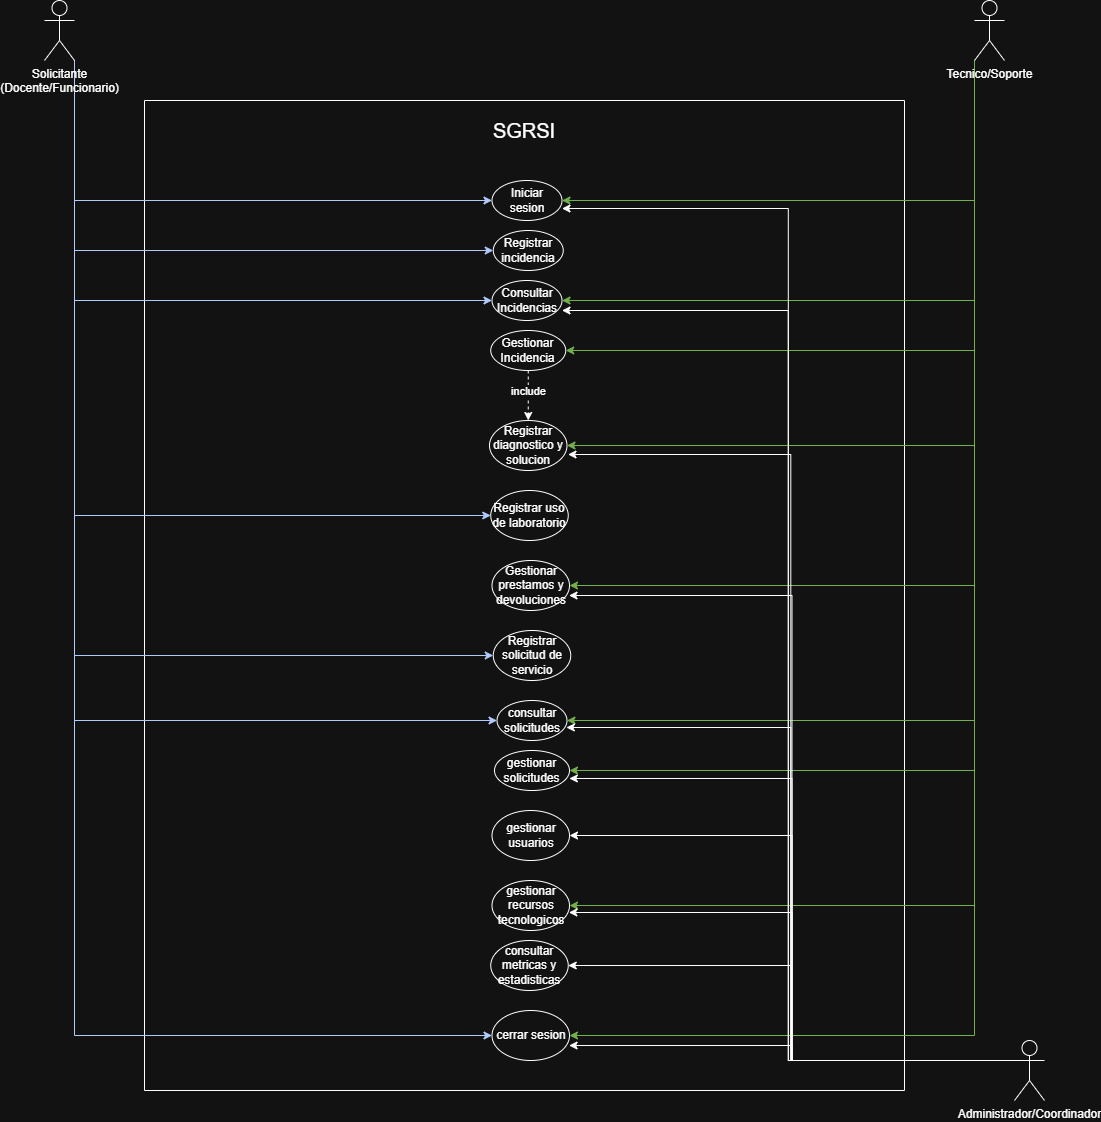

The diagram above was exported from draw.io. Its source (the exported page's mxGraphModel, read from the mxfile embedded in the PNG):
<mxGraphModel dx="2264" dy="1877" grid="1" gridSize="10" guides="1" tooltips="1" connect="1" arrows="1" fold="1" page="1" pageScale="1" pageWidth="850" pageHeight="1100" math="0" shadow="0">
  <root>
    <mxCell id="0" />
    <mxCell id="1" parent="0" />
    <mxCell id="iecB0McWljbOXKliXtVH-4" parent="1" style="swimlane;startSize=0;" value="" vertex="1">
      <mxGeometry height="990" width="760" x="70" y="-140" as="geometry" />
    </mxCell>
    <mxCell id="iecB0McWljbOXKliXtVH-5" parent="iecB0McWljbOXKliXtVH-4" style="text;html=1;whiteSpace=wrap;strokeColor=none;fillColor=none;align=center;verticalAlign=middle;rounded=0;" value="&lt;font style=&quot;font-size: 20px;&quot;&gt;SGRSI&lt;/font&gt;" vertex="1">
      <mxGeometry height="60" width="140" x="310" as="geometry" />
    </mxCell>
    <mxCell id="iecB0McWljbOXKliXtVH-12" parent="iecB0McWljbOXKliXtVH-4" style="ellipse;whiteSpace=wrap;html=1;" value="Consultar Incidencias" vertex="1">
      <mxGeometry height="40" width="70" x="347.5" y="180" as="geometry" />
    </mxCell>
    <mxCell id="iecB0McWljbOXKliXtVH-13" parent="iecB0McWljbOXKliXtVH-4" style="ellipse;whiteSpace=wrap;html=1;" value="Registrar incidencia" vertex="1">
      <mxGeometry height="40" width="70" x="348.75" y="130" as="geometry" />
    </mxCell>
    <mxCell id="iecB0McWljbOXKliXtVH-14" parent="iecB0McWljbOXKliXtVH-4" style="ellipse;whiteSpace=wrap;html=1;" value="Iniciar sesion" vertex="1">
      <mxGeometry height="40" width="70" x="347.5" y="80" as="geometry" />
    </mxCell>
    <mxCell id="iecB0McWljbOXKliXtVH-56" edge="1" parent="iecB0McWljbOXKliXtVH-4" source="iecB0McWljbOXKliXtVH-17" style="edgeStyle=orthogonalEdgeStyle;rounded=0;orthogonalLoop=1;jettySize=auto;html=1;exitX=0.5;exitY=1;exitDx=0;exitDy=0;entryX=0.5;entryY=0;entryDx=0;entryDy=0;strokeColor=default;curved=0;dashed=1;" target="iecB0McWljbOXKliXtVH-18">
      <mxGeometry relative="1" as="geometry" />
    </mxCell>
    <mxCell id="iecB0McWljbOXKliXtVH-58" connectable="0" parent="iecB0McWljbOXKliXtVH-56" style="edgeLabel;html=1;align=center;verticalAlign=middle;resizable=0;points=[];" value="include" vertex="1">
      <mxGeometry relative="1" x="-0.2" as="geometry">
        <mxPoint as="offset" />
      </mxGeometry>
    </mxCell>
    <mxCell id="iecB0McWljbOXKliXtVH-17" parent="iecB0McWljbOXKliXtVH-4" style="ellipse;whiteSpace=wrap;html=1;" value="Gestionar Incidencia" vertex="1">
      <mxGeometry height="40" width="75" x="346.25" y="230" as="geometry" />
    </mxCell>
    <mxCell id="iecB0McWljbOXKliXtVH-18" parent="iecB0McWljbOXKliXtVH-4" style="ellipse;whiteSpace=wrap;html=1;" value="Registrar diagnostico y solucion" vertex="1">
      <mxGeometry height="50" width="77.5" x="345" y="320" as="geometry" />
    </mxCell>
    <mxCell id="iecB0McWljbOXKliXtVH-19" parent="iecB0McWljbOXKliXtVH-4" style="ellipse;whiteSpace=wrap;html=1;" value="Registrar uso de laboratorio" vertex="1">
      <mxGeometry height="50" width="77.5" x="346.25" y="390" as="geometry" />
    </mxCell>
    <mxCell id="iecB0McWljbOXKliXtVH-21" parent="iecB0McWljbOXKliXtVH-4" style="ellipse;whiteSpace=wrap;html=1;" value="Gestionar prestamos y devoluciones" vertex="1">
      <mxGeometry height="50" width="77.5" x="347.5" y="460" as="geometry" />
    </mxCell>
    <mxCell id="iecB0McWljbOXKliXtVH-20" parent="iecB0McWljbOXKliXtVH-4" style="ellipse;whiteSpace=wrap;html=1;" value="Registrar solicitud de servicio" vertex="1">
      <mxGeometry height="50" width="77.5" x="348.75" y="530" as="geometry" />
    </mxCell>
    <mxCell id="iecB0McWljbOXKliXtVH-23" parent="iecB0McWljbOXKliXtVH-4" style="ellipse;whiteSpace=wrap;html=1;" value="consultar solicitudes" vertex="1">
      <mxGeometry height="40" width="70" x="352.5" y="600" as="geometry" />
    </mxCell>
    <mxCell id="iecB0McWljbOXKliXtVH-24" parent="iecB0McWljbOXKliXtVH-4" style="ellipse;whiteSpace=wrap;html=1;" value="gestionar solicitudes" vertex="1">
      <mxGeometry height="40" width="75" x="350" y="650" as="geometry" />
    </mxCell>
    <mxCell id="iecB0McWljbOXKliXtVH-25" parent="iecB0McWljbOXKliXtVH-4" style="ellipse;whiteSpace=wrap;html=1;" value="gestionar usuarios" vertex="1">
      <mxGeometry height="50" width="77.5" x="347.5" y="710" as="geometry" />
    </mxCell>
    <mxCell id="iecB0McWljbOXKliXtVH-26" parent="iecB0McWljbOXKliXtVH-4" style="ellipse;whiteSpace=wrap;html=1;" value="gestionar recursos tecnologicos" vertex="1">
      <mxGeometry height="50" width="77.5" x="347.5" y="780" as="geometry" />
    </mxCell>
    <mxCell id="iecB0McWljbOXKliXtVH-27" parent="iecB0McWljbOXKliXtVH-4" style="ellipse;whiteSpace=wrap;html=1;" value="consultar metricas y estadisticas" vertex="1">
      <mxGeometry height="50" width="77.5" x="346.25" y="840" as="geometry" />
    </mxCell>
    <mxCell id="iecB0McWljbOXKliXtVH-28" parent="iecB0McWljbOXKliXtVH-4" style="ellipse;whiteSpace=wrap;html=1;" value="cerrar sesion" vertex="1">
      <mxGeometry height="50" width="77.5" x="347.5" y="910" as="geometry" />
    </mxCell>
    <mxCell id="iecB0McWljbOXKliXtVH-30" edge="1" parent="1" source="iecB0McWljbOXKliXtVH-6" style="edgeStyle=orthogonalEdgeStyle;rounded=0;orthogonalLoop=1;jettySize=auto;html=1;exitX=1;exitY=1;exitDx=0;exitDy=0;exitPerimeter=0;entryX=0;entryY=0.5;entryDx=0;entryDy=0;fillColor=#0050ef;strokeColor=#001DBC;" target="iecB0McWljbOXKliXtVH-14">
      <mxGeometry relative="1" as="geometry" />
    </mxCell>
    <mxCell id="iecB0McWljbOXKliXtVH-31" edge="1" parent="1" source="iecB0McWljbOXKliXtVH-6" style="edgeStyle=orthogonalEdgeStyle;rounded=0;orthogonalLoop=1;jettySize=auto;html=1;exitX=1;exitY=1;exitDx=0;exitDy=0;exitPerimeter=0;entryX=0;entryY=0.5;entryDx=0;entryDy=0;fillColor=#0050ef;strokeColor=#001DBC;" target="iecB0McWljbOXKliXtVH-13">
      <mxGeometry relative="1" as="geometry" />
    </mxCell>
    <mxCell id="iecB0McWljbOXKliXtVH-32" edge="1" parent="1" source="iecB0McWljbOXKliXtVH-6" style="edgeStyle=orthogonalEdgeStyle;rounded=0;orthogonalLoop=1;jettySize=auto;html=1;exitX=1;exitY=1;exitDx=0;exitDy=0;exitPerimeter=0;entryX=0;entryY=0.5;entryDx=0;entryDy=0;fillColor=#0050ef;strokeColor=#001DBC;" target="iecB0McWljbOXKliXtVH-12">
      <mxGeometry relative="1" as="geometry" />
    </mxCell>
    <mxCell id="iecB0McWljbOXKliXtVH-33" edge="1" parent="1" source="iecB0McWljbOXKliXtVH-6" style="edgeStyle=orthogonalEdgeStyle;rounded=0;orthogonalLoop=1;jettySize=auto;html=1;exitX=1;exitY=1;exitDx=0;exitDy=0;exitPerimeter=0;entryX=0;entryY=0.5;entryDx=0;entryDy=0;fillColor=#0050ef;strokeColor=#001DBC;" target="iecB0McWljbOXKliXtVH-19">
      <mxGeometry relative="1" as="geometry" />
    </mxCell>
    <mxCell id="iecB0McWljbOXKliXtVH-34" edge="1" parent="1" source="iecB0McWljbOXKliXtVH-6" style="edgeStyle=orthogonalEdgeStyle;rounded=0;orthogonalLoop=1;jettySize=auto;html=1;exitX=1;exitY=1;exitDx=0;exitDy=0;exitPerimeter=0;entryX=0;entryY=0.5;entryDx=0;entryDy=0;fillColor=#0050ef;strokeColor=#001DBC;" target="iecB0McWljbOXKliXtVH-20">
      <mxGeometry relative="1" as="geometry" />
    </mxCell>
    <mxCell id="iecB0McWljbOXKliXtVH-35" edge="1" parent="1" source="iecB0McWljbOXKliXtVH-6" style="edgeStyle=orthogonalEdgeStyle;rounded=0;orthogonalLoop=1;jettySize=auto;html=1;exitX=1;exitY=1;exitDx=0;exitDy=0;exitPerimeter=0;entryX=0;entryY=0.5;entryDx=0;entryDy=0;fillColor=#0050ef;strokeColor=#001DBC;" target="iecB0McWljbOXKliXtVH-23">
      <mxGeometry relative="1" as="geometry" />
    </mxCell>
    <mxCell id="iecB0McWljbOXKliXtVH-36" edge="1" parent="1" source="iecB0McWljbOXKliXtVH-6" style="edgeStyle=orthogonalEdgeStyle;rounded=0;orthogonalLoop=1;jettySize=auto;html=1;exitX=1;exitY=1;exitDx=0;exitDy=0;exitPerimeter=0;entryX=0;entryY=0.5;entryDx=0;entryDy=0;fillColor=#0050ef;strokeColor=#001DBC;" target="iecB0McWljbOXKliXtVH-28">
      <mxGeometry relative="1" as="geometry" />
    </mxCell>
    <mxCell id="iecB0McWljbOXKliXtVH-6" parent="1" style="shape=umlActor;verticalLabelPosition=bottom;verticalAlign=top;html=1;" value="Solicitante&lt;br&gt;(Docente/Funcionario)" vertex="1">
      <mxGeometry height="60" width="30" x="-30" y="-240" as="geometry" />
    </mxCell>
    <mxCell id="iecB0McWljbOXKliXtVH-37" edge="1" parent="1" source="iecB0McWljbOXKliXtVH-9" style="edgeStyle=orthogonalEdgeStyle;rounded=0;orthogonalLoop=1;jettySize=auto;html=1;exitX=0;exitY=1;exitDx=0;exitDy=0;exitPerimeter=0;entryX=1;entryY=0.5;entryDx=0;entryDy=0;fillColor=#60a917;strokeColor=#2D7600;" target="iecB0McWljbOXKliXtVH-14">
      <mxGeometry relative="1" as="geometry" />
    </mxCell>
    <mxCell id="iecB0McWljbOXKliXtVH-38" edge="1" parent="1" source="iecB0McWljbOXKliXtVH-9" style="edgeStyle=orthogonalEdgeStyle;rounded=0;orthogonalLoop=1;jettySize=auto;html=1;exitX=0;exitY=1;exitDx=0;exitDy=0;exitPerimeter=0;entryX=1;entryY=0.5;entryDx=0;entryDy=0;fillColor=#60a917;strokeColor=#2D7600;" target="iecB0McWljbOXKliXtVH-12">
      <mxGeometry relative="1" as="geometry" />
    </mxCell>
    <mxCell id="iecB0McWljbOXKliXtVH-39" edge="1" parent="1" source="iecB0McWljbOXKliXtVH-9" style="edgeStyle=orthogonalEdgeStyle;rounded=0;orthogonalLoop=1;jettySize=auto;html=1;exitX=0;exitY=1;exitDx=0;exitDy=0;exitPerimeter=0;entryX=1;entryY=0.5;entryDx=0;entryDy=0;fillColor=#60a917;strokeColor=#2D7600;" target="iecB0McWljbOXKliXtVH-17">
      <mxGeometry relative="1" as="geometry" />
    </mxCell>
    <mxCell id="iecB0McWljbOXKliXtVH-40" edge="1" parent="1" source="iecB0McWljbOXKliXtVH-9" style="edgeStyle=orthogonalEdgeStyle;rounded=0;orthogonalLoop=1;jettySize=auto;html=1;exitX=0;exitY=1;exitDx=0;exitDy=0;exitPerimeter=0;entryX=1;entryY=0.5;entryDx=0;entryDy=0;fillColor=#60a917;strokeColor=#2D7600;" target="iecB0McWljbOXKliXtVH-18">
      <mxGeometry relative="1" as="geometry" />
    </mxCell>
    <mxCell id="iecB0McWljbOXKliXtVH-41" edge="1" parent="1" source="iecB0McWljbOXKliXtVH-9" style="edgeStyle=orthogonalEdgeStyle;rounded=0;orthogonalLoop=1;jettySize=auto;html=1;exitX=0;exitY=1;exitDx=0;exitDy=0;exitPerimeter=0;entryX=1;entryY=0.5;entryDx=0;entryDy=0;fillColor=#60a917;strokeColor=#2D7600;" target="iecB0McWljbOXKliXtVH-21">
      <mxGeometry relative="1" as="geometry" />
    </mxCell>
    <mxCell id="iecB0McWljbOXKliXtVH-42" edge="1" parent="1" source="iecB0McWljbOXKliXtVH-9" style="edgeStyle=orthogonalEdgeStyle;rounded=0;orthogonalLoop=1;jettySize=auto;html=1;exitX=0;exitY=1;exitDx=0;exitDy=0;exitPerimeter=0;entryX=1;entryY=0.5;entryDx=0;entryDy=0;fillColor=#60a917;strokeColor=#2D7600;" target="iecB0McWljbOXKliXtVH-23">
      <mxGeometry relative="1" as="geometry" />
    </mxCell>
    <mxCell id="iecB0McWljbOXKliXtVH-43" edge="1" parent="1" source="iecB0McWljbOXKliXtVH-9" style="edgeStyle=orthogonalEdgeStyle;rounded=0;orthogonalLoop=1;jettySize=auto;html=1;exitX=0;exitY=1;exitDx=0;exitDy=0;exitPerimeter=0;entryX=1;entryY=0.5;entryDx=0;entryDy=0;fillColor=#60a917;strokeColor=#2D7600;" target="iecB0McWljbOXKliXtVH-24">
      <mxGeometry relative="1" as="geometry" />
    </mxCell>
    <mxCell id="iecB0McWljbOXKliXtVH-44" edge="1" parent="1" source="iecB0McWljbOXKliXtVH-9" style="edgeStyle=orthogonalEdgeStyle;rounded=0;orthogonalLoop=1;jettySize=auto;html=1;exitX=0;exitY=1;exitDx=0;exitDy=0;exitPerimeter=0;entryX=1;entryY=0.5;entryDx=0;entryDy=0;fillColor=#60a917;strokeColor=#2D7600;" target="iecB0McWljbOXKliXtVH-26">
      <mxGeometry relative="1" as="geometry" />
    </mxCell>
    <mxCell id="iecB0McWljbOXKliXtVH-45" edge="1" parent="1" source="iecB0McWljbOXKliXtVH-9" style="edgeStyle=orthogonalEdgeStyle;rounded=0;orthogonalLoop=1;jettySize=auto;html=1;exitX=0;exitY=1;exitDx=0;exitDy=0;exitPerimeter=0;entryX=1;entryY=0.5;entryDx=0;entryDy=0;fillColor=#60a917;strokeColor=#2D7600;" target="iecB0McWljbOXKliXtVH-28">
      <mxGeometry relative="1" as="geometry" />
    </mxCell>
    <mxCell id="iecB0McWljbOXKliXtVH-9" parent="1" style="shape=umlActor;verticalLabelPosition=bottom;verticalAlign=top;html=1;" value="Tecnico/Soporte&lt;div&gt;&lt;br/&gt;&lt;/div&gt;" vertex="1">
      <mxGeometry height="60" width="30" x="900" y="-240" as="geometry" />
    </mxCell>
    <mxCell id="iecB0McWljbOXKliXtVH-52" edge="1" parent="1" source="iecB0McWljbOXKliXtVH-10" style="edgeStyle=orthogonalEdgeStyle;rounded=0;orthogonalLoop=1;jettySize=auto;html=1;exitX=0;exitY=0.3333333333333333;exitDx=0;exitDy=0;exitPerimeter=0;entryX=1;entryY=0.5;entryDx=0;entryDy=0;" target="iecB0McWljbOXKliXtVH-25">
      <mxGeometry relative="1" as="geometry" />
    </mxCell>
    <mxCell id="iecB0McWljbOXKliXtVH-54" edge="1" parent="1" source="iecB0McWljbOXKliXtVH-10" style="edgeStyle=orthogonalEdgeStyle;rounded=0;orthogonalLoop=1;jettySize=auto;html=1;exitX=0;exitY=0.3333333333333333;exitDx=0;exitDy=0;exitPerimeter=0;entryX=1;entryY=0.5;entryDx=0;entryDy=0;" target="iecB0McWljbOXKliXtVH-27">
      <mxGeometry relative="1" as="geometry" />
    </mxCell>
    <mxCell id="iecB0McWljbOXKliXtVH-10" parent="1" style="shape=umlActor;verticalLabelPosition=bottom;verticalAlign=top;html=1;" value="Administrador/Coordinador" vertex="1">
      <mxGeometry height="60" width="30" x="940" y="800" as="geometry" />
    </mxCell>
    <mxCell id="iecB0McWljbOXKliXtVH-46" edge="1" parent="1" source="iecB0McWljbOXKliXtVH-10" style="edgeStyle=orthogonalEdgeStyle;rounded=0;orthogonalLoop=1;jettySize=auto;html=1;exitX=0;exitY=0.3333333333333333;exitDx=0;exitDy=0;exitPerimeter=0;entryX=1;entryY=0.7;entryDx=0;entryDy=0;entryPerimeter=0;" target="iecB0McWljbOXKliXtVH-14">
      <mxGeometry relative="1" as="geometry" />
    </mxCell>
    <mxCell id="iecB0McWljbOXKliXtVH-47" edge="1" parent="1" source="iecB0McWljbOXKliXtVH-10" style="edgeStyle=orthogonalEdgeStyle;rounded=0;orthogonalLoop=1;jettySize=auto;html=1;exitX=0;exitY=0.3333333333333333;exitDx=0;exitDy=0;exitPerimeter=0;entryX=1;entryY=0.75;entryDx=0;entryDy=0;entryPerimeter=0;" target="iecB0McWljbOXKliXtVH-12">
      <mxGeometry relative="1" as="geometry" />
    </mxCell>
    <mxCell id="iecB0McWljbOXKliXtVH-48" edge="1" parent="1" source="iecB0McWljbOXKliXtVH-10" style="edgeStyle=orthogonalEdgeStyle;rounded=0;orthogonalLoop=1;jettySize=auto;html=1;exitX=0;exitY=0.3333333333333333;exitDx=0;exitDy=0;exitPerimeter=0;entryX=1.013;entryY=0.68;entryDx=0;entryDy=0;entryPerimeter=0;" target="iecB0McWljbOXKliXtVH-18">
      <mxGeometry relative="1" as="geometry" />
    </mxCell>
    <mxCell id="iecB0McWljbOXKliXtVH-49" edge="1" parent="1" source="iecB0McWljbOXKliXtVH-10" style="edgeStyle=orthogonalEdgeStyle;rounded=0;orthogonalLoop=1;jettySize=auto;html=1;exitX=0;exitY=0.3333333333333333;exitDx=0;exitDy=0;exitPerimeter=0;entryX=0.994;entryY=0.7;entryDx=0;entryDy=0;entryPerimeter=0;" target="iecB0McWljbOXKliXtVH-21">
      <mxGeometry relative="1" as="geometry" />
    </mxCell>
    <mxCell id="iecB0McWljbOXKliXtVH-50" edge="1" parent="1" source="iecB0McWljbOXKliXtVH-10" style="edgeStyle=orthogonalEdgeStyle;rounded=0;orthogonalLoop=1;jettySize=auto;html=1;exitX=0;exitY=0.3333333333333333;exitDx=0;exitDy=0;exitPerimeter=0;entryX=0.991;entryY=0.675;entryDx=0;entryDy=0;entryPerimeter=0;" target="iecB0McWljbOXKliXtVH-23">
      <mxGeometry relative="1" as="geometry" />
    </mxCell>
    <mxCell id="iecB0McWljbOXKliXtVH-51" edge="1" parent="1" source="iecB0McWljbOXKliXtVH-10" style="edgeStyle=orthogonalEdgeStyle;rounded=0;orthogonalLoop=1;jettySize=auto;html=1;exitX=0;exitY=0.3333333333333333;exitDx=0;exitDy=0;exitPerimeter=0;entryX=0.998;entryY=0.7;entryDx=0;entryDy=0;entryPerimeter=0;" target="iecB0McWljbOXKliXtVH-24">
      <mxGeometry relative="1" as="geometry" />
    </mxCell>
    <mxCell id="iecB0McWljbOXKliXtVH-53" edge="1" parent="1" source="iecB0McWljbOXKliXtVH-10" style="edgeStyle=orthogonalEdgeStyle;rounded=0;orthogonalLoop=1;jettySize=auto;html=1;exitX=0;exitY=0.3333333333333333;exitDx=0;exitDy=0;exitPerimeter=0;entryX=0.992;entryY=0.64;entryDx=0;entryDy=0;entryPerimeter=0;" target="iecB0McWljbOXKliXtVH-26">
      <mxGeometry relative="1" as="geometry" />
    </mxCell>
    <mxCell id="iecB0McWljbOXKliXtVH-55" edge="1" parent="1" source="iecB0McWljbOXKliXtVH-10" style="edgeStyle=orthogonalEdgeStyle;rounded=0;orthogonalLoop=1;jettySize=auto;html=1;exitX=0;exitY=0.3333333333333333;exitDx=0;exitDy=0;exitPerimeter=0;entryX=0.995;entryY=0.7;entryDx=0;entryDy=0;entryPerimeter=0;" target="iecB0McWljbOXKliXtVH-28">
      <mxGeometry relative="1" as="geometry" />
    </mxCell>
  </root>
</mxGraphModel>